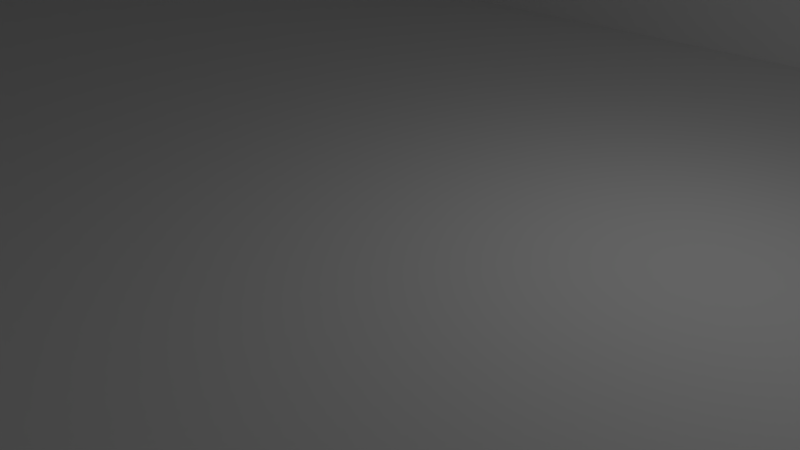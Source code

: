 # Source: Arena.blend  (saved by Blender 2.79.0; exported with 4.5.12 LTS)
import bpy
from mathutils import Matrix  # noqa: F401  (used for matrix-valued properties, if any)

bpy.ops.wm.read_factory_settings(use_empty=True)
scene = bpy.context.scene
scene.name = 'Scene'

# ---- collections
col_collection_1 = bpy.data.collections.new('Collection 1'); scene.collection.children.link(col_collection_1)

# ---- materials (node trees are filled in below, after node groups)
mat_material = bpy.data.materials.new('Material')
mat_material.alpha_threshold = 0.0
mat_material.use_transparent_shadow = False
mat_material.roughness = 0.5
mat_material.line_color = (0.0, 0.0, 0.0, 1.0)

# ---- material node trees

# ---- world
world_world = bpy.data.worlds.new('World'); scene.world = world_world
world_world.color = (0.05088, 0.05088, 0.05088)
world_world.use_sun_shadow = False
world_world.sun_shadow_jitter_overblur = 0.0
world_world.cycles.sampling_method = 'MANUAL'

# ---- cameras
cam_camera = bpy.data.cameras.new('Camera')
cam_camera.clip_end = 100.0
cam_camera.lens = 35.0
cam_camera.sensor_width = 32.0
cam_camera.sensor_height = 18.0
cam_camera.ortho_scale = 7.314
cam_camera.dof.focus_distance = 0.0
cam_camera.dof.aperture_fstop = 128.0

# ---- lights
light_lamp = bpy.data.lights.new('Lamp', 'POINT')
light_lamp.transmission_factor = 0.0
light_lamp.cutoff_distance = 30.0
light_lamp.energy = 100.0
light_lamp.shadow_buffer_clip_start = 1.001
light_lamp.shadow_soft_size = 0.1
light_lamp.shadow_maximum_resolution = 0.006
light_lamp.use_absolute_resolution = True

# ---- meshes
me_cube_004 = bpy.data.meshes.new('Cube.004')
me_cube_004.from_pydata([(-1.0, -1.0, -1.0), (-1.0, -1.0, 1.0), (-1.0, 1.0, -1.0), (-1.0, 1.0, 1.0), (1.0, -1.0, -1.0), (1.0, -1.0, 1.0), (1.0, 1.0, -1.0), (1.0, 1.0, 1.0)], [], [(0, 1, 3, 2), (2, 3, 7, 6), (6, 7, 5, 4), (4, 5, 1, 0), (2, 6, 4, 0), (7, 3, 1, 5)])
me_cube_004.use_remesh_preserve_volume = False
me_cube_004.use_remesh_preserve_attributes = False
me_cube_004.use_mirror_vertex_groups = False
me_cube_004.update()
me_cube_003 = bpy.data.meshes.new('Cube.003')
me_cube_003.from_pydata([(-1.0, -1.0, -1.0), (-1.0, -1.0, 1.0), (-1.0, 1.0, -1.0), (-1.0, 1.0, 1.0), (1.0, -1.0, -1.0), (1.0, -1.0, 1.0), (1.0, 1.0, -1.0), (1.0, 1.0, 1.0)], [], [(0, 1, 3, 2), (2, 3, 7, 6), (6, 7, 5, 4), (4, 5, 1, 0), (2, 6, 4, 0), (7, 3, 1, 5)])
me_cube_003.use_remesh_preserve_volume = False
me_cube_003.use_remesh_preserve_attributes = False
me_cube_003.use_mirror_vertex_groups = False
me_cube_003.update()
me_cube_002 = bpy.data.meshes.new('Cube.002')
me_cube_002.from_pydata([(-1.0, -1.0, -1.0), (-1.0, -1.0, 1.0), (-1.0, 1.0, -1.0), (-1.0, 1.0, 1.0), (1.0, -1.0, -1.0), (1.0, -1.0, 1.0), (1.0, 1.0, -1.0), (1.0, 1.0, 1.0)], [], [(0, 1, 3, 2), (2, 3, 7, 6), (6, 7, 5, 4), (4, 5, 1, 0), (2, 6, 4, 0), (7, 3, 1, 5)])
me_cube_002.use_remesh_preserve_volume = False
me_cube_002.use_remesh_preserve_attributes = False
me_cube_002.use_mirror_vertex_groups = False
me_cube_002.update()
me_cube_001 = bpy.data.meshes.new('Cube.001')
me_cube_001.from_pydata([(-1.0, -1.0, -1.0), (-1.0, -1.0, 1.0), (-1.0, 1.0, -1.0), (-1.0, 1.0, 1.0), (1.0, -1.0, -1.0), (1.0, -1.0, 1.0), (1.0, 1.0, -1.0), (1.0, 1.0, 1.0)], [], [(0, 1, 3, 2), (2, 3, 7, 6), (6, 7, 5, 4), (4, 5, 1, 0), (2, 6, 4, 0), (7, 3, 1, 5)])
me_cube_001.use_remesh_preserve_volume = False
me_cube_001.use_remesh_preserve_attributes = False
me_cube_001.use_mirror_vertex_groups = False
me_cube_001.update()
me_cube = bpy.data.meshes.new('Cube')
me_cube.from_pydata([(1.0, 1.0, -1.0), (1.0, -1.0, -1.0), (-1.0, -1.0, -1.0), (-1.0, 1.0, -1.0), (1.0, 1.0, 1.0), (1.0, -1.0, 1.0), (-1.0, -1.0, 1.0), (-1.0, 1.0, 1.0)], [], [(0, 1, 2, 3), (4, 7, 6, 5), (0, 4, 5, 1), (1, 5, 6, 2), (2, 6, 7, 3), (4, 0, 3, 7)])
me_cube.materials.append(mat_material)
me_cube.use_remesh_preserve_volume = False
me_cube.use_remesh_preserve_attributes = False
me_cube.use_mirror_vertex_groups = False
me_cube.update()

# ---- objects
ob_cube_004 = bpy.data.objects.new('Cube.004', me_cube_004)
ob_cube_003 = bpy.data.objects.new('Cube.003', me_cube_003)
ob_cube_002 = bpy.data.objects.new('Cube.002', me_cube_002)
ob_cube_001 = bpy.data.objects.new('Cube.001', me_cube_001)
ob_cube = bpy.data.objects.new('Cube', me_cube)
ob_lamp = bpy.data.objects.new('Lamp', light_lamp)
ob_camera = bpy.data.objects.new('Camera', cam_camera)

# ---- transforms, parenting, visibility, modifiers, constraints
ob_cube_004.location = (-0.005126, -8.927, 2.0)
ob_cube_004.rotation_euler = (0.0, 0.0, 1.571)
ob_cube_004.scale = (0.1, 16.0, 3.0)
ob_cube_004.lineart.crease_threshold = 0.0
ob_cube_003.location = (-0.005126, 8.867, 2.0)
ob_cube_003.rotation_euler = (0.0, 0.0, 1.571)
ob_cube_003.scale = (0.1, 16.0, 3.0)
ob_cube_003.lineart.crease_threshold = 0.0
ob_cube_002.location = (15.91, 0.0, 2.0)
ob_cube_002.scale = (0.1, 8.96, 3.0)
ob_cube_002.lineart.crease_threshold = 0.0
ob_cube_001.location = (-15.92, 0.0, 2.0)
ob_cube_001.scale = (0.1, 8.96, 3.0)
ob_cube_001.lineart.crease_threshold = 0.0
ob_cube.location = (0.0, 0.0, 0.0)
ob_cube.scale = (16.0, 9.0, 1.0)
ob_cube.lock_rotations_4d = False
ob_cube.empty_display_type = 'ARROWS'
ob_cube.lineart.crease_threshold = 0.0
ob_lamp.location = (4.076, 1.005, 5.904)
ob_lamp.rotation_euler = (0.6503, 0.05522, 1.866)
ob_lamp.lock_rotations_4d = False
ob_lamp.empty_display_type = 'ARROWS'
ob_lamp.color = (0.0, 0.0, 0.0, 0.0)
ob_lamp.lineart.crease_threshold = 0.0
ob_camera.location = (7.481, -6.508, 5.344)
ob_camera.rotation_euler = (1.109, 0.0, 0.8149)
ob_camera.lock_rotations_4d = False
ob_camera.empty_display_type = 'ARROWS'
ob_camera.color = (0.0, 0.0, 0.0, 0.0)
ob_camera.display_type = 'WIRE'
ob_camera.lineart.crease_threshold = 0.0

# ---- collection membership
col_collection_1.objects.link(ob_cube_004)
col_collection_1.objects.link(ob_cube_003)
col_collection_1.objects.link(ob_cube_002)
col_collection_1.objects.link(ob_cube_001)
col_collection_1.objects.link(ob_cube)
col_collection_1.objects.link(ob_lamp)
col_collection_1.objects.link(ob_camera)

# ---- scene / render settings (as saved in the file)
scene.camera = ob_camera
scene.frame_start = 1; scene.frame_end = 250; scene.frame_set(1)
scene.render.engine = 'BLENDER_EEVEE_NEXT'
scene.render.resolution_percentage = 50
scene.render.dither_intensity = 0.0
scene.cycles.use_denoising = False
scene.cycles.samples = 128
scene.cycles.sampling_pattern = 'TABULATED_SOBOL'
scene.cycles.use_adaptive_sampling = False
scene.cycles.use_light_tree = False
scene.cycles.blur_glossy = 0.0
scene.cycles.sample_clamp_indirect = 0.0
scene.view_settings.view_transform = 'Standard'
bpy.context.view_layer.update()
